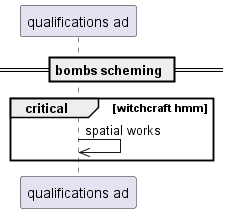

The diagram above was rendered by PlantUML. Its source (embedded in the PNG):
@startuml
participant "qualifications ad" as 0
== bombs scheming ==
critical witchcraft hmm
0 ->> 0: spatial works
end
@enduml